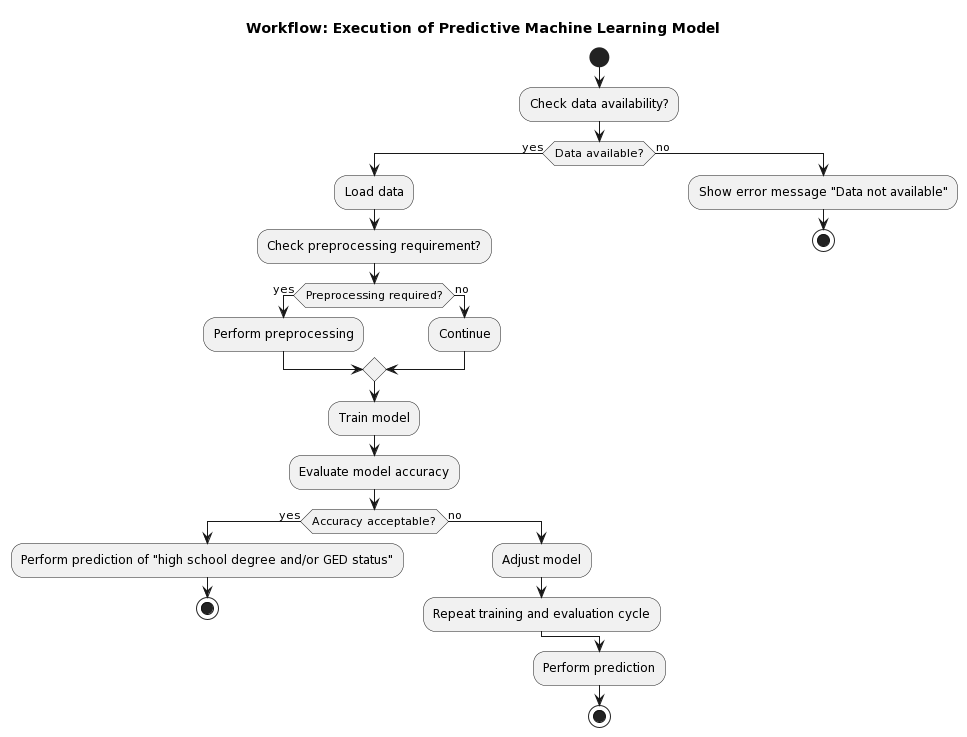

The diagram above was rendered by PlantUML. Its source (embedded in the PNG):
@startuml
title Workflow: Execution of Predictive Machine Learning Model

|Main|

start
:Check data availability?;
if (Data available?) then (yes)
  :Load data;
  :Check preprocessing requirement?;
  if (Preprocessing required?) then (yes)
    :Perform preprocessing;
  else (no)
    :Continue;
  endif
  :Train model;
  :Evaluate model accuracy;
  if (Accuracy acceptable?) then (yes)
    :Perform prediction of "high school degree and/or GED status";
    stop
  else (no)
    :Adjust model;
    :Repeat training and evaluation cycle;
  endif
else (no)
  :Show error message "Data not available";
  stop
endif
:Perform prediction;
stop
@enduml